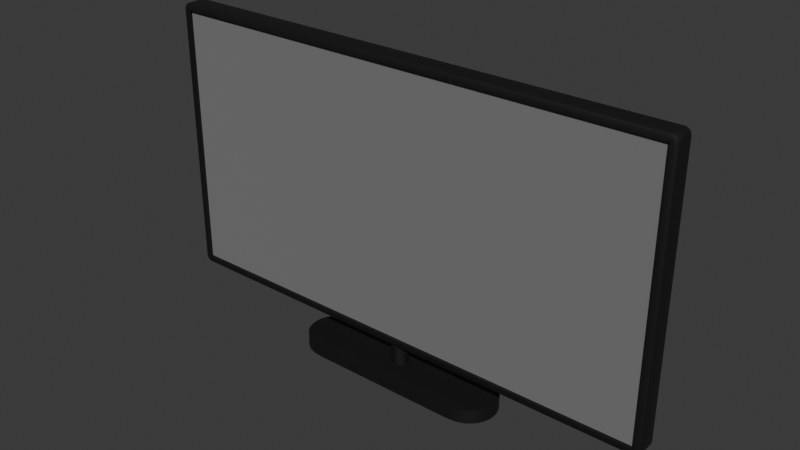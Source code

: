 # Source: TV_2.blend  (saved by Blender 4.3.34; exported with 4.5.12 LTS)
import bpy
from mathutils import Matrix  # noqa: F401  (used for matrix-valued properties, if any)

bpy.ops.wm.read_factory_settings(use_empty=True)
scene = bpy.context.scene
scene.name = 'Scene'

# ---- collections
col_collection = bpy.data.collections.new('Collection'); scene.collection.children.link(col_collection)

# ---- materials (node trees are filled in below, after node groups)
mat_plastic = bpy.data.materials.new('Plastic')
mat_tvscreen = bpy.data.materials.new('TVScreen')

# ---- node groups
ng_smooth_by_angle = bpy.data.node_groups.new('Smooth by Angle', 'GeometryNodeTree')
_s = ng_smooth_by_angle.interface.new_socket(name='Mesh', in_out='OUTPUT', socket_type='NodeSocketGeometry')
_s = ng_smooth_by_angle.interface.new_socket(name='Mesh', in_out='INPUT', socket_type='NodeSocketGeometry')
_s = ng_smooth_by_angle.interface.new_socket(name='Angle', in_out='INPUT', socket_type='NodeSocketFloat')
_s.subtype = 'ANGLE'
_s.default_value = 0.5236
_s.min_value = 0.0
_s.max_value = 3.142
_s.description = 'Maximum face angle for smooth edges'
_s = ng_smooth_by_angle.interface.new_socket(name='Ignore Sharpness', in_out='INPUT', socket_type='NodeSocketBool')
_s.force_non_field = True
ng_smooth_by_angle.description = 'Set the sharpness of mesh edges based on the angle between the neighboring faces'
ng_smooth_by_angle.is_modifier = True
_N = ng_smooth_by_angle.nodes; _L = ng_smooth_by_angle.links
n0 = _N.new('GeometryNodeSetShadeSmooth'); n0.name = 'Set Shade Smooth'; n0.location = (120, -80)
n0.domain = 'EDGE'
n1 = _N.new('GeometryNodeSetShadeSmooth'); n1.name = 'Set Shade Smooth.001'; n1.location = (300, -80)
n2 = _N.new('NodeGroupOutput'); n2.name = 'Group Output'; n2.location = (480, -80)
n3 = _N.new('GeometryNodeInputMeshEdgeAngle'); n3.name = 'Edge Angle'; n3.location = (-440, -240)
n4 = _N.new('NodeGroupInput'); n4.name = 'Group Input'; n4.location = (-80, -80)
n5 = _N.new('GeometryNodeInputEdgeSmooth'); n5.name = 'Is Edge Smooth'; n5.location = (-260, -120)
n6 = _N.new('GeometryNodeInputShadeSmooth'); n6.name = 'Is Shade Smooth'; n6.location = (-440, -397)
n7 = _N.new('FunctionNodeCompare'); n7.name = 'Compare'; n7.location = (-260, -260)
n7.operation = 'LESS_EQUAL'
n7.inputs[6].default_value = (0.0, 0.0, 0.0, 0.0)
n7.inputs[7].default_value = (0.0, 0.0, 0.0, 0.0)
n8 = _N.new('FunctionNodeBooleanMath'); n8.name = 'Boolean Math.001'; n8.location = (-80, -260)
n9 = _N.new('NodeGroupInput'); n9.name = 'Group Input.001'; n9.location = (-440, -329)
n10 = _N.new('NodeGroupInput'); n10.name = 'Group Input.002'; n10.location = (-259, -189)
n11 = _N.new('FunctionNodeBooleanMath'); n11.name = 'Boolean Math'; n11.location = (-80, -149)
n11.operation = 'OR'
n12 = _N.new('FunctionNodeBooleanMath'); n12.name = 'Boolean Math.002'; n12.location = (-260, -380)
n12.operation = 'OR'
n13 = _N.new('NodeGroupInput'); n13.name = 'Group Input.003'; n13.location = (-440, -460)
_L.new(n3.outputs[0], n7.inputs[0])
_L.new(n1.outputs[0], n2.inputs[0])
_L.new(n9.outputs[1], n7.inputs[1])
_L.new(n7.outputs[0], n8.inputs[0])
_L.new(n4.outputs[0], n0.inputs[0])
_L.new(n0.outputs[0], n1.inputs[0])
_L.new(n8.outputs[0], n0.inputs[2])
_L.new(n10.outputs[2], n11.inputs[1])
_L.new(n5.outputs[0], n11.inputs[0])
_L.new(n11.outputs[0], n0.inputs[1])
_L.new(n13.outputs[2], n12.inputs[1])
_L.new(n6.outputs[0], n12.inputs[0])
_L.new(n12.outputs[0], n8.inputs[1])
n2.is_active_output = True

# ---- material node trees
mat_plastic.use_nodes = True; mat_plastic.node_tree.nodes.clear()
_N = mat_plastic.node_tree.nodes; _L = mat_plastic.node_tree.links
n0 = _N.new('ShaderNodeBsdfPrincipled'); n0.name = 'Principled BSDF'; n0.location = (10, 300)
n0.inputs[0].default_value = (0.003035, 0.003035, 0.003035, 1.0)
n0.inputs[2].default_value = 0.6227
n0.inputs[19].default_value = 0.1
n0.inputs[20].default_value = 0.6664
n1 = _N.new('ShaderNodeOutputMaterial'); n1.name = 'Material Output'; n1.location = (300, 300)
_L.new(n0.outputs[0], n1.inputs[0])
n1.is_active_output = True
mat_tvscreen.use_nodes = True; mat_tvscreen.node_tree.nodes.clear()
_N = mat_tvscreen.node_tree.nodes; _L = mat_tvscreen.node_tree.links
n0 = _N.new('ShaderNodeBsdfPrincipled'); n0.name = 'Principled BSDF'; n0.location = (10, 300)
n0.inputs[0].default_value = (0.1894, 0.1894, 0.1894, 1.0)
n0.inputs[2].default_value = 1.0
n1 = _N.new('ShaderNodeOutputMaterial'); n1.name = 'Material Output'; n1.location = (300, 300)
_L.new(n0.outputs[0], n1.inputs[0])
n1.is_active_output = True

# ---- world
world_world = bpy.data.worlds.new('World'); scene.world = world_world
world_world.use_nodes = True; world_world.node_tree.nodes.clear()
_N = world_world.node_tree.nodes; _L = world_world.node_tree.links
n0 = _N.new('ShaderNodeOutputWorld'); n0.name = 'World Output'; n0.location = (300, 300)
n1 = _N.new('ShaderNodeBackground'); n1.name = 'Background'; n1.location = (10, 300)
n1.inputs[0].default_value = (0.05088, 0.05088, 0.05088, 1.0)
_L.new(n1.outputs[0], n0.inputs[0])
n0.is_active_output = True
world_world.color = (0.05088, 0.05088, 0.05088)
world_world.use_sun_shadow = False
world_world.sun_shadow_jitter_overblur = 0.0

# ---- meshes
me_cylinder = bpy.data.meshes.new('Cylinder')
me_cylinder.from_pydata([(0.0, 0.01962, -0.02547), (0.0, 0.01962, 0.02969), (0.003827, 0.01924, -0.02547), (0.003827, 0.01924, 0.02969), (0.007508, 0.01813, -0.02547), (0.007508, 0.01813, 0.02969), (0.0109, 0.01631, -0.02547), (0.0109, 0.01631, 0.02969), (0.01387, 0.01387, -0.02547), (0.01387, 0.01387, 0.02969), (0.01631, 0.0109, -0.02547), (0.01631, 0.0109, 0.02969), (0.01813, 0.007508, -0.02547), (0.01813, 0.007508, 0.02969), (0.01924, 0.003827, -0.02547), (0.01924, 0.003827, 0.02969), (0.01962, 0.0, -0.02547), (0.01962, 0.0, 0.02969), (0.01924, -0.003827, -0.02547), (0.01924, -0.003827, 0.02969), (0.01813, -0.007508, -0.02547), (0.01813, -0.007508, 0.02969), (0.01631, -0.0109, -0.02547), (0.01631, -0.0109, 0.02969), (0.01387, -0.01387, -0.02547), (0.01387, -0.01387, 0.02969), (0.0109, -0.01631, -0.02547), (0.0109, -0.01631, 0.02969), (0.007508, -0.01813, -0.02547), (0.007508, -0.01813, 0.02969), (0.003827, -0.01924, -0.02547), (0.003827, -0.01924, 0.02969), (0.0, -0.01962, -0.02547), (0.0, -0.01962, 0.02969), (-0.003827, -0.01924, -0.02547), (-0.003827, -0.01924, 0.02969), (-0.007508, -0.01813, -0.02547), (-0.007508, -0.01813, 0.02969), (-0.0109, -0.01631, -0.02547), (-0.0109, -0.01631, 0.02969), (-0.01387, -0.01387, -0.02547), (-0.01387, -0.01387, 0.02969), (-0.01631, -0.0109, -0.02547), (-0.01631, -0.0109, 0.02969), (-0.01813, -0.007508, -0.02547), (-0.01813, -0.007508, 0.02969), (-0.01924, -0.003827, -0.02547), (-0.01924, -0.003827, 0.02969), (-0.01962, 0.0, -0.02547), (-0.01962, 0.0, 0.02969), (-0.01924, 0.003827, -0.02547), (-0.01924, 0.003827, 0.02969), (-0.01813, 0.007508, -0.02547), (-0.01813, 0.007508, 0.02969), (-0.01631, 0.0109, -0.02547), (-0.01631, 0.0109, 0.02969), (-0.01387, 0.01387, -0.02547), (-0.01387, 0.01387, 0.02969), (-0.0109, 0.01631, -0.02547), (-0.0109, 0.01631, 0.02969), (-0.007508, 0.01813, -0.02547), (-0.007508, 0.01813, 0.02969), (-0.003827, 0.01924, -0.02547), (-0.003827, 0.01924, 0.02969), (-0.5837, -0.025, 0.0423), (-0.5824, -0.025, 0.04109), (-0.5833, -0.025, 0.0409), (-0.5838, -0.025, 0.04146), (-0.5824, -0.025, 0.6584), (-0.5837, -0.025, 0.6572), (-0.5838, -0.025, 0.658), (-0.5833, -0.025, 0.6586), (0.5824, -0.025, 0.04109), (0.5837, -0.025, 0.0423), (0.5838, -0.025, 0.04146), (0.5833, -0.025, 0.0409), (0.5837, -0.025, 0.6572), (0.5824, -0.025, 0.6584), (0.5833, -0.025, 0.6586), (0.5838, -0.025, 0.658), (-0.5824, -0.0176, 0.04109), (-0.5838, -0.0176, 0.04146), (-0.5833, -0.0176, 0.0409), (-0.5837, -0.0176, 0.0423), (-0.5838, -0.0176, 0.658), (-0.5824, -0.0176, 0.6584), (-0.5833, -0.0176, 0.6586), (-0.5837, -0.0176, 0.6572), (0.5838, -0.0176, 0.04146), (0.5824, -0.0176, 0.04109), (0.5833, -0.0176, 0.0409), (0.5837, -0.0176, 0.0423), (0.5824, -0.0176, 0.6584), (0.5838, -0.0176, 0.658), (0.5833, -0.0176, 0.6586), (0.5837, -0.0176, 0.6572), (-0.5838, 0.025, 0.0305), (-0.5846, 0.01924, 0.02474), (-0.5844, 0.02331, 0.02642), (-0.5942, 0.025, 0.04091), (-0.6, 0.01924, 0.04015), (-0.5983, 0.02331, 0.04037), (-0.5893, 0.025, 0.03197), (-0.5923, 0.01924, 0.0268), (-0.5914, 0.02331, 0.02831), (-0.5928, 0.025, 0.03542), (-0.5979, 0.01924, 0.03244), (-0.5964, 0.02331, 0.03332), (-0.5942, 0.025, 0.6586), (-0.6, 0.01924, 0.6593), (-0.5983, 0.02331, 0.6591), (-0.5838, 0.025, 0.669), (-0.5846, 0.01924, 0.6747), (-0.5844, 0.02331, 0.6731), (-0.5928, 0.025, 0.6641), (-0.5979, 0.01924, 0.667), (-0.5964, 0.02331, 0.6662), (-0.5893, 0.025, 0.6675), (-0.5923, 0.01924, 0.6727), (-0.5914, 0.02331, 0.6712), (0.5942, 0.025, 0.04091), (0.6, 0.01924, 0.04015), (0.5983, 0.02331, 0.04037), (0.5838, 0.025, 0.0305), (0.5846, 0.01924, 0.02474), (0.5844, 0.02331, 0.02642), (0.5928, 0.025, 0.03542), (0.5979, 0.01924, 0.03244), (0.5964, 0.02331, 0.03332), (0.5893, 0.025, 0.03197), (0.5923, 0.01924, 0.0268), (0.5914, 0.02331, 0.02831), (0.5838, 0.025, 0.669), (0.5846, 0.01924, 0.6747), (0.5844, 0.02331, 0.6731), (0.5942, 0.025, 0.6586), (0.6, 0.01924, 0.6593), (0.5983, 0.02331, 0.6591), (0.5893, 0.025, 0.6675), (0.5923, 0.01924, 0.6727), (0.5914, 0.02331, 0.6712), (0.5928, 0.025, 0.6641), (0.5979, 0.01924, 0.667), (0.5964, 0.02331, 0.6662), (-0.5846, -0.01924, 0.02474), (-0.5838, -0.025, 0.0305), (-0.5844, -0.02331, 0.02642), (-0.5893, -0.025, 0.03197), (-0.5923, -0.01924, 0.0268), (-0.5914, -0.02331, 0.02831), (-0.5928, -0.025, 0.03542), (-0.5979, -0.01924, 0.03244), (-0.5964, -0.02331, 0.03332), (-0.5942, -0.025, 0.04091), (-0.6, -0.01924, 0.04015), (-0.5983, -0.02331, 0.04037), (-0.5923, -0.01924, 0.6727), (-0.5893, -0.025, 0.6675), (-0.5914, -0.02331, 0.6712), (-0.5838, -0.025, 0.669), (-0.5846, -0.01924, 0.6747), (-0.5844, -0.02331, 0.6731), (-0.5979, -0.01924, 0.667), (-0.5928, -0.025, 0.6641), (-0.5964, -0.02331, 0.6662), (-0.6, -0.01924, 0.6593), (-0.5942, -0.025, 0.6586), (-0.5983, -0.02331, 0.6591), (0.5923, -0.01924, 0.0268), (0.5893, -0.025, 0.03197), (0.5914, -0.02331, 0.02831), (0.5838, -0.025, 0.0305), (0.5846, -0.01924, 0.02474), (0.5844, -0.02331, 0.02642), (0.5979, -0.01924, 0.03244), (0.5928, -0.025, 0.03542), (0.5964, -0.02331, 0.03332), (0.6, -0.01924, 0.04015), (0.5942, -0.025, 0.04091), (0.5983, -0.02331, 0.04037), (0.5846, -0.01924, 0.6747), (0.5838, -0.025, 0.669), (0.5844, -0.02331, 0.6731), (0.5893, -0.025, 0.6675), (0.5923, -0.01924, 0.6727), (0.5914, -0.02331, 0.6712), (0.5928, -0.025, 0.6641), (0.5979, -0.01924, 0.667), (0.5964, -0.02331, 0.6662), (0.5942, -0.025, 0.6586), (0.6, -0.01924, 0.6593), (0.5983, -0.02331, 0.6591), (-0.201, -0.06361, -0.02547), (-0.1755, -0.06613, -0.02547), (-0.1883, -0.06539, -0.02547), (-0.252, 0.01265, -0.02547), (-0.253, 0.0, -0.02547), (-0.2131, -0.05973, -0.02547), (-0.2244, -0.05393, -0.02547), (-0.2341, -0.04572, -0.02547), (-0.252, -0.01265, -0.02547), (-0.2423, -0.03603, -0.02547), (-0.2481, -0.02474, -0.02547), (0.253, 0.0, -0.02547), (0.1755, -0.06613, -0.02547), (0.201, -0.06361, -0.02547), (0.1883, -0.06539, -0.02547), (0.252, -0.01265, -0.02547), (0.2481, -0.02474, -0.02547), (0.2423, -0.03603, -0.02547), (0.2341, -0.04572, -0.02547), (0.2244, -0.05393, -0.02547), (0.2131, -0.05973, -0.02547), (-0.1755, 0.06613, -0.02547), (-0.1883, 0.06539, -0.02547), (-0.2481, 0.02474, -0.02547), (-0.2244, 0.05393, -0.02547), (-0.2423, 0.03603, -0.02547), (-0.2341, 0.04572, -0.02547), (-0.201, 0.06361, -0.02547), (-0.2131, 0.05973, -0.02547), (0.201, 0.06361, -0.02547), (0.1755, 0.06613, -0.02547), (0.1883, 0.06539, -0.02547), (0.2131, 0.05973, -0.02547), (0.2423, 0.03603, -0.02547), (0.2244, 0.05393, -0.02547), (0.2341, 0.04572, -0.02547), (0.252, 0.01265, -0.02547), (0.2481, 0.02474, -0.02547), (-0.252, -0.01265, -0.05776), (-0.252, 0.01265, -0.05776), (-0.253, 0.0, -0.05776), (-0.1755, -0.06613, -0.05776), (-0.1883, -0.06539, -0.05776), (-0.2423, -0.03603, -0.05776), (-0.2481, -0.02474, -0.05776), (-0.2341, -0.04572, -0.05776), (-0.201, -0.06361, -0.05776), (-0.2244, -0.05393, -0.05776), (-0.2131, -0.05973, -0.05776), (0.201, -0.06361, -0.05776), (0.1755, -0.06613, -0.05776), (0.1883, -0.06539, -0.05776), (0.252, -0.01265, -0.05776), (0.253, 0.0, -0.05776), (0.2244, -0.05393, -0.05776), (0.2131, -0.05973, -0.05776), (0.2341, -0.04572, -0.05776), (0.2423, -0.03603, -0.05776), (0.2481, -0.02474, -0.05776), (-0.201, 0.06361, -0.05776), (-0.1755, 0.06613, -0.05776), (-0.1883, 0.06539, -0.05776), (-0.2244, 0.05393, -0.05776), (-0.2131, 0.05973, -0.05776), (-0.2423, 0.03603, -0.05776), (-0.2341, 0.04572, -0.05776), (-0.2481, 0.02474, -0.05776), (0.1755, 0.06613, -0.05776), (0.201, 0.06361, -0.05776), (0.1883, 0.06539, -0.05776), (0.2423, 0.03603, -0.05776), (0.252, 0.01265, -0.05776), (0.2481, 0.02474, -0.05776), (0.2341, 0.04572, -0.05776), (0.2244, 0.05393, -0.05776), (0.2131, 0.05973, -0.05776), (-0.5824, -0.0176, 0.04109), (-0.5838, -0.0176, 0.04146), (-0.5833, -0.0176, 0.0409), (-0.5837, -0.0176, 0.0423), (-0.5838, -0.0176, 0.658), (-0.5824, -0.0176, 0.6584), (-0.5833, -0.0176, 0.6586), (-0.5837, -0.0176, 0.6572), (0.5838, -0.0176, 0.04146), (0.5824, -0.0176, 0.04109), (0.5833, -0.0176, 0.0409), (0.5837, -0.0176, 0.0423), (0.5824, -0.0176, 0.6584), (0.5838, -0.0176, 0.658), (0.5833, -0.0176, 0.6586), (0.5837, -0.0176, 0.6572)], [], [(0, 1, 3, 2), (2, 3, 5, 4), (4, 5, 7, 6), (6, 7, 9, 8), (8, 9, 11, 10), (10, 11, 13, 12), (12, 13, 15, 14), (14, 15, 17, 16), (16, 17, 19, 18), (18, 19, 21, 20), (20, 21, 23, 22), (22, 23, 25, 24), (24, 25, 27, 26), (26, 27, 29, 28), (28, 29, 31, 30), (30, 31, 33, 32), (32, 33, 35, 34), (34, 35, 37, 36), (36, 37, 39, 38), (38, 39, 41, 40), (40, 41, 43, 42), (42, 43, 45, 44), (44, 45, 47, 46), (46, 47, 49, 48), (48, 49, 51, 50), (50, 51, 53, 52), (52, 53, 55, 54), (54, 55, 57, 56), (56, 57, 59, 58), (58, 59, 61, 60), (3, 1, 63, 61, 59, 57, 55, 53, 51, 49, 47, 45, 43, 41, 39, 37, 35, 33, 31, 29, 27, 25, 23, 21, 19, 17, 15, 13, 11, 9, 7, 5), (60, 61, 63, 62), (62, 63, 1, 0), (192, 194, 193, 204, 206, 205, 212, 211, 210, 209, 208, 207, 203, 228, 229, 225, 227, 226, 224, 221, 223, 222, 213, 214, 219, 220, 216, 218, 217, 215, 195, 196, 200, 202, 201, 199, 198, 197), (230, 232, 231, 258, 256, 257, 254, 255, 251, 253, 252, 259, 261, 260, 267, 266, 265, 262, 264, 263, 245, 244, 250, 249, 248, 246, 247, 241, 243, 242, 233, 234, 238, 240, 239, 237, 235, 236), (193, 233, 242, 204), (222, 259, 252, 213), (69, 64, 83, 87), (172, 124, 130, 168), (156, 118, 115, 162), (103, 148, 151, 106), (106, 151, 154, 100), (97, 124, 172, 144), (162, 115, 109, 165), (154, 165, 109, 100), (133, 112, 160, 180), (174, 127, 121, 177), (160, 112, 118, 156), (168, 130, 127, 174), (133, 180, 184, 139), (121, 136, 190, 177), (142, 187, 190, 136), (65, 67, 147, 145), (139, 184, 187, 142), (96, 102, 105, 99, 108, 114, 117, 111, 132, 138, 141, 135, 120, 126, 129, 123), (72, 65, 145, 171), (66, 64, 153, 150), (64, 69, 166, 153), (71, 70, 157, 163), (68, 77, 181, 159), (74, 72, 171, 169), (75, 74, 169, 175), (73, 75, 175, 178), (76, 73, 178, 189), (79, 78, 186, 183), (78, 76, 189, 186), (67, 66, 150, 147), (70, 68, 159, 157), (77, 79, 183, 181), (69, 71, 163, 166), (72, 74, 88, 89), (73, 76, 95, 91), (74, 75, 90, 88), (67, 65, 80, 81), (77, 68, 85, 92), (75, 73, 91, 90), (66, 67, 81, 82), (79, 77, 92, 93), (64, 66, 82, 83), (78, 79, 93, 94), (68, 70, 84, 85), (76, 78, 94, 95), (70, 71, 86, 84), (65, 72, 89, 80), (71, 69, 87, 86), (102, 96, 98, 104), (104, 98, 97, 103), (145, 147, 149, 146), (146, 149, 148, 144), (105, 102, 104, 107), (107, 104, 103, 106), (147, 150, 152, 149), (149, 152, 151, 148), (99, 105, 107, 101), (101, 107, 106, 100), (150, 153, 155, 152), (152, 155, 154, 151), (157, 159, 161, 158), (158, 161, 160, 156), (111, 117, 119, 113), (113, 119, 118, 112), (163, 157, 158, 164), (164, 158, 156, 162), (117, 114, 116, 119), (119, 116, 115, 118), (166, 163, 164, 167), (167, 164, 162, 165), (114, 108, 110, 116), (116, 110, 109, 115), (169, 171, 173, 170), (170, 173, 172, 168), (123, 129, 131, 125), (125, 131, 130, 124), (175, 169, 170, 176), (176, 170, 168, 174), (129, 126, 128, 131), (131, 128, 127, 130), (178, 175, 176, 179), (179, 176, 174, 177), (126, 120, 122, 128), (128, 122, 121, 127), (138, 132, 134, 140), (140, 134, 133, 139), (181, 183, 185, 182), (182, 185, 184, 180), (141, 138, 140, 143), (143, 140, 139, 142), (183, 186, 188, 185), (185, 188, 187, 184), (135, 141, 143, 137), (137, 143, 142, 136), (186, 189, 191, 188), (188, 191, 190, 187), (96, 123, 125, 98), (98, 125, 124, 97), (171, 145, 146, 173), (173, 146, 144, 172), (153, 166, 167, 155), (155, 167, 165, 154), (108, 99, 101, 110), (110, 101, 100, 109), (177, 190, 191, 179), (179, 191, 189, 178), (180, 160, 161, 182), (182, 161, 159, 181), (132, 111, 113, 134), (134, 113, 112, 133), (136, 121, 122, 137), (137, 122, 120, 135), (97, 144, 148, 103), (221, 260, 261, 223), (223, 261, 259, 222), (260, 221, 224, 267), (267, 224, 226, 266), (266, 226, 227, 265), (265, 227, 225, 262), (262, 225, 229, 264), (264, 229, 228, 263), (241, 205, 206, 243), (243, 206, 204, 242), (205, 241, 247, 212), (212, 247, 246, 211), (211, 246, 248, 210), (210, 248, 249, 209), (209, 249, 250, 208), (208, 250, 244, 207), (207, 244, 245, 203), (203, 245, 263, 228), (192, 238, 234, 194), (194, 234, 233, 193), (238, 192, 197, 240), (240, 197, 198, 239), (239, 198, 199, 237), (237, 199, 201, 235), (235, 201, 202, 236), (236, 202, 200, 230), (230, 200, 196, 232), (232, 196, 195, 231), (251, 219, 214, 253), (253, 214, 213, 252), (219, 251, 255, 220), (220, 255, 254, 216), (216, 254, 257, 218), (218, 257, 256, 217), (217, 256, 258, 215), (215, 258, 231, 195), (94, 93, 281, 282), (85, 84, 272, 273), (95, 94, 282, 283), (84, 86, 274, 272), (80, 89, 277, 268), (86, 87, 275, 274), (87, 83, 271, 275), (89, 88, 276, 277), (91, 95, 283, 279), (88, 90, 278, 276), (81, 80, 268, 269), (92, 85, 273, 280), (90, 91, 279, 278), (82, 81, 269, 270), (93, 92, 280, 281), (83, 82, 270, 271)])
me_cylinder.polygons.foreach_set('use_smooth', [True] * 202)
_uv = me_cylinder.uv_layers.new(name='UVMap')
_uv.uv.foreach_set('vector', [1.0, 0.5, 1.0, 1.0, 0.9688, 1.0, 0.9688, 0.5, 0.9688, 0.5, 0.9688, 1.0, 0.9375, 1.0, 0.9375, 0.5, 0.9375, 0.5, 0.9375, 1.0, 0.9062, 1.0, 0.9062, 0.5, 0.9062, 0.5, 0.9062, 1.0, 0.875, 1.0, 0.875, 0.5, 0.875, 0.5, 0.875, 1.0, 0.8438, 1.0, 0.8438, 0.5, 0.8438, 0.5, 0.8438, 1.0, 0.8125, 1.0, 0.8125, 0.5, 0.8125, 0.5, 0.8125, 1.0, 0.7812, 1.0, 0.7812, 0.5, 0.7812, 0.5, 0.7812, 1.0, 0.75, 1.0, 0.75, 0.5, 0.75, 0.5, 0.75, 1.0, 0.7188, 1.0, 0.7188, 0.5, 0.7188, 0.5, 0.7188, 1.0, 0.6875, 1.0, 0.6875, 0.5, 0.6875, 0.5, 0.6875, 1.0, 0.6562, 1.0, 0.6562, 0.5, 0.6562, 0.5, 0.6562, 1.0, 0.625, 1.0, 0.625, 0.5, 0.625, 0.5, 0.625, 1.0, 0.5938, 1.0, 0.5938, 0.5, 0.5938, 0.5, 0.5938, 1.0, 0.5625, 1.0, 0.5625, 0.5, 0.5625, 0.5, 0.5625, 1.0, 0.5312, 1.0, 0.5312, 0.5, 0.5312, 0.5, 0.5312, 1.0, 0.5, 1.0, 0.5, 0.5, 0.5, 0.5, 0.5, 1.0, 0.4688, 1.0, 0.4688, 0.5, 0.4688, 0.5, 0.4688, 1.0, 0.4375, 1.0, 0.4375, 0.5, 0.4375, 0.5, 0.4375, 1.0, 0.4062, 1.0, 0.4062, 0.5, 0.4062, 0.5, 0.4062, 1.0, 0.375, 1.0, 0.375, 0.5, 0.375, 0.5, 0.375, 1.0, 0.3438, 1.0, 0.3438, 0.5, 0.3438, 0.5, 0.3438, 1.0, 0.3125, 1.0, 0.3125, 0.5, 0.3125, 0.5, 0.3125, 1.0, 0.2812, 1.0, 0.2812, 0.5, 0.2812, 0.5, 0.2812, 1.0, 0.25, 1.0, 0.25, 0.5, 0.25, 0.5, 0.25, 1.0, 0.2188, 1.0, 0.2188, 0.5, 0.2188, 0.5, 0.2188, 1.0, 0.1875, 1.0, 0.1875, 0.5, 0.1875, 0.5, 0.1875, 1.0, 0.1562, 1.0, 0.1562, 0.5, 0.1562, 0.5, 0.1562, 1.0, 0.125, 1.0, 0.125, 0.5, 0.125, 0.5, 0.125, 1.0, 0.09375, 1.0, 0.09375, 0.5, 0.09375, 0.5, 0.09375, 1.0, 0.0625, 1.0, 0.0625, 0.5, 0.2968, 0.4854, 0.25, 0.49, 0.2032, 0.4854, 0.1582, 0.4717, 0.1167, 0.4496, 0.08029, 0.4197, 0.05045, 0.3833, 0.02827, 0.3418, 0.01461, 0.2968, 0.01, 0.25, 0.01461, 0.2032, 0.02827, 0.1582, 0.05045, 0.1167, 0.08029, 0.08029, 0.1167, 0.05045, 0.1582, 0.02827, 0.2032, 0.01461, 0.25, 0.01, 0.2968, 0.01461, 0.3418, 0.02827, 0.3833, 0.05045, 0.4197, 0.08029, 0.4496, 0.1167, 0.4717, 0.1582, 0.4854, 0.2032, 0.49, 0.25, 0.4854, 0.2968, 0.4717, 0.3418, 0.4496, 0.3833, 0.4197, 0.4197, 0.3833, 0.4496, 0.3418, 0.4717, 0.0625, 0.5, 0.0625, 1.0, 0.03125, 1.0, 0.03125, 0.5, 0.03125, 0.5, 0.03125, 1.0, 0.0, 1.0, 0.0, 0.5, 0.1051, 0.006343, 0.1299, 0.001707, 0.1553, 0.0, 0.8447, 0.0, 0.8701, 0.001707, 0.8949, 0.006343, 0.9197, 0.01581, 0.9536, 0.03075, 0.9861, 0.05363, 0.992, 0.1787, 0.9959, 0.3092, 0.9984, 0.4043, 0.9992, 0.5, 0.9984, 0.5957, 0.9959, 0.6908, 0.992, 0.8213, 0.9861, 0.9464, 0.9536, 0.9692, 0.9197, 0.9842, 0.8949, 0.9937, 0.8701, 0.9983, 0.8447, 1.0, 0.1553, 1.0, 0.1299, 0.9983, 0.1051, 0.9937, 0.0803, 0.9842, 0.04644, 0.9692, 0.01391, 0.9464, 0.00799, 0.8213, 0.004084, 0.6908, 0.001648, 0.5957, 0.000794, 0.5, 0.001648, 0.4043, 0.004084, 0.3092, 0.00799, 0.1787, 0.01391, 0.05363, 0.04644, 0.03075, 0.0803, 0.01581, 0.001648, 0.4043, 0.000794, 0.5, 0.001648, 0.5957, 0.004084, 0.6908, 0.00799, 0.8213, 0.01391, 0.9464, 0.04644, 0.9692, 0.0803, 0.9842, 0.1051, 0.9937, 0.1299, 0.9983, 0.1553, 1.0, 0.8447, 1.0, 0.8701, 0.9983, 0.8949, 0.9937, 0.9197, 0.9842, 0.9536, 0.9692, 0.9861, 0.9464, 0.992, 0.8213, 0.9959, 0.6908, 0.9984, 0.5957, 0.9992, 0.5, 0.9984, 0.4043, 0.9959, 0.3092, 0.992, 0.1787, 0.9861, 0.05363, 0.9536, 0.03075, 0.9197, 0.01581, 0.8949, 0.006343, 0.8701, 0.001707, 0.8447, 0.0, 0.1553, 0.0, 0.1299, 0.001707, 0.1051, 0.006343, 0.0803, 0.01581, 0.04644, 0.03075, 0.01391, 0.05363, 0.00799, 0.1787, 0.004084, 0.3092, 0.1553, 0.0, 0.1553, 0.0, 0.8447, 0.0, 0.8447, 0.0, 0.8447, 1.0, 0.8447, 1.0, 0.1553, 1.0, 0.1553, 1.0, 0.6182, 0.9966, 0.3818, 0.9966, 0.3818, 0.9966, 0.6182, 0.9966, 0.3718, 0.7212, 0.3718, 0.5288, 0.3734, 0.5288, 0.3734, 0.7212, 0.625, 0.02879, 0.625, 0.2212, 0.622, 0.2212, 0.622, 0.02879, 0.1266, 0.5288, 0.1266, 0.7212, 0.125, 0.7212, 0.125, 0.5288, 0.375, 0.2212, 0.375, 0.02879, 0.3809, 0.02879, 0.3809, 0.2212, 0.1282, 0.5288, 0.3718, 0.5288, 0.3718, 0.7212, 0.1282, 0.7212, 0.622, 0.02879, 0.622, 0.2212, 0.6191, 0.2212, 0.6191, 0.02879, 0.3809, 0.02879, 0.6191, 0.02879, 0.6191, 0.2212, 0.3809, 0.2212, 0.6282, 0.5288, 0.8718, 0.5288, 0.8718, 0.7212, 0.6282, 0.7212, 0.378, 0.7212, 0.378, 0.5288, 0.3809, 0.5288, 0.3809, 0.7212, 0.8718, 0.7212, 0.8718, 0.5288, 0.875, 0.5288, 0.875, 0.7212, 0.3734, 0.7212, 0.3734, 0.5288, 0.378, 0.5288, 0.378, 0.7212, 0.6282, 0.5288, 0.6282, 0.7212, 0.6266, 0.7212, 0.6266, 0.5288, 0.3809, 0.5288, 0.6191, 0.5288, 0.6191, 0.7212, 0.3809, 0.7212, 0.622, 0.5288, 0.622, 0.7212, 0.6191, 0.7212, 0.6191, 0.5288, 0.3813, 0.9963, 0.3814, 0.9966, 0.3778, 0.9978, 0.3772, 0.9966, 0.6266, 0.5288, 0.6266, 0.7212, 0.622, 0.7212, 0.622, 0.5288, 0.3772, 0.2534, 0.3778, 0.2522, 0.3791, 0.2515, 0.3812, 0.2512, 0.6188, 0.2512, 0.6209, 0.2515, 0.6222, 0.2522, 0.6228, 0.2534, 0.6228, 0.4966, 0.6222, 0.4978, 0.6209, 0.4985, 0.6188, 0.4988, 0.3812, 0.4988, 0.3791, 0.4985, 0.3778, 0.4978, 0.3772, 0.4966, 0.3813, 0.7537, 0.3813, 0.9963, 0.3772, 0.9966, 0.3772, 0.7534, 0.3812, 0.9965, 0.3818, 0.9966, 0.3812, 0.9988, 0.3791, 0.9985, 0.3818, 0.9966, 0.6182, 0.9966, 0.6188, 0.9988, 0.3812, 0.9988, 0.6188, 0.9965, 0.6186, 0.9966, 0.6222, 0.9978, 0.6209, 0.9985, 0.6187, 0.9963, 0.6187, 0.7537, 0.6228, 0.7534, 0.6228, 0.9966, 0.3814, 0.7534, 0.3813, 0.7537, 0.3772, 0.7534, 0.3778, 0.7522, 0.3812, 0.7535, 0.3814, 0.7534, 0.3778, 0.7522, 0.3791, 0.7515, 0.3818, 0.7534, 0.3812, 0.7535, 0.3791, 0.7515, 0.3812, 0.7512, 0.6182, 0.7534, 0.3818, 0.7534, 0.3812, 0.7512, 0.6188, 0.7512, 0.6186, 0.7534, 0.6188, 0.7535, 0.6209, 0.7515, 0.6222, 0.7522, 0.6188, 0.7535, 0.6182, 0.7534, 0.6188, 0.7512, 0.6209, 0.7515, 0.3814, 0.9966, 0.3812, 0.9965, 0.3791, 0.9985, 0.3778, 0.9978, 0.6186, 0.9966, 0.6187, 0.9963, 0.6228, 0.9966, 0.6222, 0.9978, 0.6187, 0.7537, 0.6186, 0.7534, 0.6222, 0.7522, 0.6228, 0.7534, 0.6182, 0.9966, 0.6188, 0.9965, 0.6209, 0.9985, 0.6188, 0.9988, 0.3813, 0.7537, 0.3814, 0.7534, 0.3814, 0.7534, 0.3813, 0.7537, 0.3818, 0.7534, 0.6182, 0.7534, 0.6182, 0.7534, 0.3818, 0.7534, 0.3814, 0.7534, 0.3812, 0.7535, 0.3812, 0.7535, 0.3814, 0.7534, 0.3814, 0.9966, 0.3813, 0.9963, 0.3813, 0.9963, 0.3814, 0.9966, 0.6187, 0.7537, 0.6187, 0.9963, 0.6187, 0.9963, 0.6187, 0.7537, 0.3812, 0.7535, 0.3818, 0.7534, 0.3818, 0.7534, 0.3812, 0.7535, 0.3812, 0.9965, 0.3814, 0.9966, 0.3814, 0.9966, 0.3812, 0.9965, 0.6186, 0.7534, 0.6187, 0.7537, 0.6187, 0.7537, 0.6186, 0.7534, 0.3818, 0.9966, 0.3812, 0.9965, 0.3812, 0.9965, 0.3818, 0.9966, 0.6188, 0.7535, 0.6186, 0.7534, 0.6186, 0.7534, 0.6188, 0.7535, 0.6187, 0.9963, 0.6186, 0.9966, 0.6186, 0.9966, 0.6187, 0.9963, 0.6182, 0.7534, 0.6188, 0.7535, 0.6188, 0.7535, 0.6182, 0.7534, 0.6186, 0.9966, 0.6188, 0.9965, 0.6188, 0.9965, 0.6186, 0.9966, 0.3813, 0.9963, 0.3813, 0.7537, 0.3813, 0.7537, 0.3813, 0.9963, 0.6188, 0.9965, 0.6182, 0.9966, 0.6182, 0.9966, 0.6188, 0.9965, 0.3778, 0.2522, 0.3772, 0.2534, 0.375, 0.2532, 0.3757, 0.2517, 0.1267, 0.5, 0.1282, 0.5, 0.1282, 0.5288, 0.1266, 0.5288, 0.3772, 0.9966, 0.3778, 0.9978, 0.3757, 0.9983, 0.375, 0.9968, 0.1282, 0.75, 0.1267, 0.75, 0.1266, 0.7212, 0.1282, 0.7212, 0.3791, 0.2515, 0.3778, 0.2522, 0.3759, 0.2515, 0.3778, 0.2505, 0.1251, 0.5, 0.1265, 0.5, 0.1266, 0.5288, 0.125, 0.5288, 0.3778, 0.9978, 0.3791, 0.9985, 0.3778, 0.9995, 0.3759, 0.9985, 0.1265, 0.75, 0.1251, 0.75, 0.125, 0.7212, 0.1266, 0.7212, 0.3812, 0.2512, 0.3791, 0.2515, 0.3767, 0.2502, 0.3809, 0.25, 0.3809, 0.25, 0.3767, 0.2502, 0.375, 0.2212, 0.3809, 0.2212, 0.3791, 0.9985, 0.3812, 0.9988, 0.3808, 1.0, 0.3781, 0.9996, 0.3753, 0.0, 0.3808, 0.0, 0.3809, 0.02879, 0.375, 0.02879, 0.6222, 0.9978, 0.6228, 0.9966, 0.625, 0.9968, 0.6243, 0.9983, 0.8748, 0.75, 0.8719, 0.75, 0.8718, 0.7212, 0.875, 0.7212, 0.6228, 0.2534, 0.6222, 0.2522, 0.6243, 0.2517, 0.625, 0.2532, 0.8719, 0.5, 0.8748, 0.5, 0.875, 0.5288, 0.8718, 0.5288, 0.6209, 0.9985, 0.6222, 0.9978, 0.6241, 0.9985, 0.6222, 0.9995, 0.6222, 0.0, 0.6248, 0.0, 0.625, 0.02879, 0.622, 0.02879, 0.6222, 0.2522, 0.6209, 0.2515, 0.622, 0.2502, 0.6245, 0.2508, 0.6245, 0.2508, 0.622, 0.2502, 0.622, 0.2212, 0.625, 0.2212, 0.6188, 0.9988, 0.6209, 0.9985, 0.6219, 0.9996, 0.6192, 1.0, 0.6192, 0.0, 0.6219, 0.0, 0.622, 0.02879, 0.6191, 0.02879, 0.6209, 0.2515, 0.6188, 0.2512, 0.6191, 0.25, 0.622, 0.2502, 0.622, 0.2502, 0.6191, 0.25, 0.6191, 0.2212, 0.622, 0.2212, 0.3778, 0.7522, 0.3772, 0.7534, 0.375, 0.7532, 0.3757, 0.7517, 0.3733, 0.75, 0.3718, 0.75, 0.3718, 0.7212, 0.3734, 0.7212, 0.3772, 0.4966, 0.3778, 0.4978, 0.3757, 0.4983, 0.375, 0.4968, 0.3718, 0.5, 0.3733, 0.5, 0.3734, 0.5288, 0.3718, 0.5288, 0.3791, 0.7515, 0.3778, 0.7522, 0.3748, 0.7508, 0.378, 0.7502, 0.378, 0.7502, 0.3748, 0.7508, 0.3734, 0.7212, 0.378, 0.7212, 0.3778, 0.4978, 0.3791, 0.4985, 0.378, 0.4998, 0.3748, 0.4992, 0.3748, 0.4992, 0.378, 0.4998, 0.378, 0.5288, 0.3734, 0.5288, 0.3812, 0.7512, 0.3791, 0.7515, 0.378, 0.7502, 0.3809, 0.75, 0.3809, 0.75, 0.378, 0.7502, 0.378, 0.7212, 0.3809, 0.7212, 0.3791, 0.4985, 0.3812, 0.4988, 0.3809, 0.5, 0.378, 0.4998, 0.378, 0.4998, 0.3809, 0.5, 0.3809, 0.5288, 0.378, 0.5288, 0.6222, 0.4978, 0.6228, 0.4966, 0.625, 0.4968, 0.6243, 0.4983, 0.6267, 0.5, 0.6282, 0.5, 0.6282, 0.5288, 0.6266, 0.5288, 0.6228, 0.7534, 0.6222, 0.7522, 0.6243, 0.7517, 0.625, 0.7532, 0.6282, 0.75, 0.6267, 0.75, 0.6266, 0.7212, 0.6282, 0.7212, 0.6209, 0.4985, 0.6222, 0.4978, 0.6252, 0.4992, 0.622, 0.4998, 0.622, 0.4998, 0.6252, 0.4992, 0.6266, 0.5288, 0.622, 0.5288, 0.6222, 0.7522, 0.6209, 0.7515, 0.622, 0.7502, 0.6252, 0.7508, 0.6252, 0.7508, 0.622, 0.7502, 0.622, 0.7212, 0.6266, 0.7212, 0.6188, 0.4988, 0.6209, 0.4985, 0.622, 0.4998, 0.6191, 0.5, 0.6191, 0.5, 0.622, 0.4998, 0.622, 0.5288, 0.6191, 0.5288, 0.6209, 0.7515, 0.6188, 0.7512, 0.6191, 0.75, 0.622, 0.7502, 0.622, 0.7502, 0.6191, 0.75, 0.6191, 0.7212, 0.622, 0.7212, 0.3772, 0.2534, 0.3772, 0.4966, 0.375, 0.4967, 0.375, 0.2533, 0.1283, 0.5, 0.3717, 0.5, 0.3718, 0.5288, 0.1282, 0.5288, 0.3772, 0.7534, 0.3772, 0.9966, 0.375, 0.9967, 0.375, 0.7533, 0.3717, 0.75, 0.1283, 0.75, 0.1282, 0.7212, 0.3718, 0.7212, 0.3812, 0.9988, 0.6188, 0.9988, 0.619, 1.0, 0.381, 1.0, 0.381, 0.0, 0.619, 0.0, 0.6191, 0.02879, 0.3809, 0.02879, 0.6188, 0.2512, 0.3812, 0.2512, 0.3809, 0.25, 0.6191, 0.25, 0.6191, 0.25, 0.3809, 0.25, 0.3809, 0.2212, 0.6191, 0.2212, 0.3809, 0.7212, 0.6191, 0.7212, 0.6191, 0.75, 0.3809, 0.75, 0.3809, 0.75, 0.6191, 0.75, 0.6188, 0.7512, 0.3812, 0.7512, 0.6282, 0.7212, 0.8718, 0.7212, 0.8717, 0.75, 0.6283, 0.75, 0.625, 0.7533, 0.625, 0.9967, 0.6228, 0.9966, 0.6228, 0.7534, 0.6228, 0.4966, 0.6228, 0.2534, 0.625, 0.2533, 0.625, 0.4967, 0.6283, 0.5, 0.8717, 0.5, 0.8718, 0.5288, 0.6282, 0.5288, 0.6191, 0.5288, 0.3809, 0.5288, 0.3809, 0.5, 0.6191, 0.5, 0.6191, 0.5, 0.3809, 0.5, 0.3812, 0.4988, 0.6188, 0.4988, 0.1282, 0.5288, 0.1282, 0.7212, 0.1266, 0.7212, 0.1266, 0.5288, 0.8949, 0.9937, 0.8949, 0.9937, 0.8701, 0.9983, 0.8701, 0.9983, 0.8701, 0.9983, 0.8701, 0.9983, 0.8447, 1.0, 0.8447, 1.0, 0.8949, 0.9937, 0.8949, 0.9937, 0.9197, 0.9842, 0.9197, 0.9842, 0.9197, 0.9842, 0.9197, 0.9842, 0.9536, 0.9692, 0.9536, 0.9692, 0.9536, 0.9692, 0.9536, 0.9692, 0.9861, 0.9464, 0.9861, 0.9464, 0.9861, 0.9464, 0.9861, 0.9464, 0.992, 0.8213, 0.992, 0.8213, 0.992, 0.8213, 0.992, 0.8213, 0.9959, 0.6908, 0.9959, 0.6908, 0.9959, 0.6908, 0.9959, 0.6908, 0.9984, 0.5957, 0.9984, 0.5957, 0.8949, 0.006343, 0.8949, 0.006343, 0.8701, 0.001707, 0.8701, 0.001707, 0.8701, 0.001707, 0.8701, 0.001707, 0.8447, 0.0, 0.8447, 0.0, 0.8949, 0.006343, 0.8949, 0.006343, 0.9197, 0.01581, 0.9197, 0.01581, 0.9197, 0.01581, 0.9197, 0.01581, 0.9536, 0.03075, 0.9536, 0.03075, 0.9536, 0.03075, 0.9536, 0.03075, 0.9861, 0.05363, 0.9861, 0.05363, 0.9861, 0.05363, 0.9861, 0.05363, 0.992, 0.1787, 0.992, 0.1787, 0.992, 0.1787, 0.992, 0.1787, 0.9959, 0.3092, 0.9959, 0.3092, 0.9959, 0.3092, 0.9959, 0.3092, 0.9984, 0.4043, 0.9984, 0.4043, 0.9984, 0.4043, 0.9984, 0.4043, 0.9992, 0.5, 0.9992, 0.5, 0.9992, 0.5, 0.9992, 0.5, 0.9984, 0.5957, 0.9984, 0.5957, 0.1051, 0.006343, 0.1051, 0.006343, 0.1299, 0.001707, 0.1299, 0.001707, 0.1299, 0.001707, 0.1299, 0.001707, 0.1553, 0.0, 0.1553, 0.0, 0.1051, 0.006343, 0.1051, 0.006343, 0.0803, 0.01581, 0.0803, 0.01581, 0.0803, 0.01581, 0.0803, 0.01581, 0.04644, 0.03075, 0.04644, 0.03075, 0.04644, 0.03075, 0.04644, 0.03075, 0.01391, 0.05363, 0.01391, 0.05363, 0.01391, 0.05363, 0.01391, 0.05363, 0.00799, 0.1787, 0.00799, 0.1787, 0.00799, 0.1787, 0.00799, 0.1787, 0.004084, 0.3092, 0.004084, 0.3092, 0.004084, 0.3092, 0.004084, 0.3092, 0.001648, 0.4043, 0.001648, 0.4043, 0.001648, 0.4043, 0.001648, 0.4043, 0.000794, 0.5, 0.000794, 0.5, 0.000794, 0.5, 0.000794, 0.5, 0.001648, 0.5957, 0.001648, 0.5957, 0.1051, 0.9937, 0.1051, 0.9937, 0.1299, 0.9983, 0.1299, 0.9983, 0.1299, 0.9983, 0.1299, 0.9983, 0.1553, 1.0, 0.1553, 1.0, 0.1051, 0.9937, 0.1051, 0.9937, 0.0803, 0.9842, 0.0803, 0.9842, 0.0803, 0.9842, 0.0803, 0.9842, 0.04644, 0.9692, 0.04644, 0.9692, 0.04644, 0.9692, 0.04644, 0.9692, 0.01391, 0.9464, 0.01391, 0.9464, 0.01391, 0.9464, 0.01391, 0.9464, 0.00799, 0.8213, 0.00799, 0.8213, 0.00799, 0.8213, 0.00799, 0.8213, 0.004084, 0.6908, 0.004084, 0.6908, 0.004084, 0.6908, 0.004084, 0.6908, 0.001648, 0.5957, 0.001648, 0.5957, 0.6188, 0.7535, 0.6186, 0.7534, 0.6186, 0.7534, 0.6188, 0.7535, 0.6187, 0.9963, 0.6186, 0.9966, 0.6186, 0.9966, 0.6187, 0.9963, 0.6182, 0.7534, 0.6188, 0.7535, 0.6188, 0.7535, 0.6182, 0.7534, 0.6186, 0.9966, 0.6188, 0.9965, 0.6188, 0.9965, 0.6186, 0.9966, 0.3813, 0.9963, 0.3813, 0.7537, 0.3813, 0.7537, 0.3813, 0.9963, 0.6188, 0.9965, 0.6182, 0.9966, 0.6182, 0.9966, 0.6188, 0.9965, 0.6182, 0.9966, 0.3818, 0.9966, 0.3818, 0.9966, 0.6182, 0.9966, 0.3813, 0.7537, 0.3814, 0.7534, 0.3814, 0.7534, 0.3813, 0.7537, 0.3818, 0.7534, 0.6182, 0.7534, 0.6182, 0.7534, 0.3818, 0.7534, 0.3814, 0.7534, 0.3812, 0.7535, 0.3812, 0.7535, 0.3814, 0.7534, 0.3814, 0.9966, 0.3813, 0.9963, 0.3813, 0.9963, 0.3814, 0.9966, 0.6187, 0.7537, 0.6187, 0.9963, 0.6187, 0.9963, 0.6187, 0.7537, 0.3812, 0.7535, 0.3818, 0.7534, 0.3818, 0.7534, 0.3812, 0.7535, 0.3812, 0.9965, 0.3814, 0.9966, 0.3814, 0.9966, 0.3812, 0.9965, 0.6186, 0.7534, 0.6187, 0.7537, 0.6187, 0.7537, 0.6186, 0.7534, 0.3818, 0.9966, 0.3812, 0.9965, 0.3812, 0.9965, 0.3818, 0.9966])
me_cylinder.materials.append(mat_plastic)
me_cylinder.materials.append(mat_tvscreen)
me_cylinder.update()
me_cylinder_002 = bpy.data.meshes.new('Cylinder.002')
me_cylinder_002.from_pydata([(-0.5824, -0.0176, 0.03529), (-0.5838, -0.0176, 0.658), (0.5824, -0.0176, 0.03529), (0.5837, -0.0176, 0.6572)], [], [(0, 2, 3, 1)])
me_cylinder_002.polygons.foreach_set('material_index', [1])
_uv = me_cylinder_002.uv_layers.new(name='UVMap')
_uv.uv.foreach_set('vector', [0.0, 0.0, 0.0, 0.0, 0.0, 0.0, 0.0, 0.0])
me_cylinder_002.materials.append(mat_plastic)
me_cylinder_002.materials.append(mat_tvscreen)
me_cylinder_002.update()

# ---- objects
ob_tv = bpy.data.objects.new('TV', me_cylinder)
ob_screen = bpy.data.objects.new('Screen', me_cylinder_002)

# ---- transforms, parenting, visibility, modifiers, constraints
ob_tv.location = (0.0, 0.0, -0.3497)
_m = ob_tv.modifiers.new('Smooth by Angle', 'NODES')
_m.node_group = ng_smooth_by_angle
_m.use_pin_to_last = True
_m.show_group_selector = False
ob_screen.parent = ob_tv
ob_screen.matrix_parent_inverse = Matrix(((1.0, -0.0, 0.0, -0.0), (-0.0, 1.0, -0.0, 0.0), (0.0, -0.0, 1.0, 0.3497), (-0.0, 0.0, -0.0, 1.0)))
ob_screen.location = (0.0, 0.0, -0.3497)
ob_screen.scale = (1.015, 1.0, 1.011)
_m = ob_screen.modifiers.new('Smooth by Angle', 'NODES')
_m.node_group = ng_smooth_by_angle
_m.use_pin_to_last = True
_m.show_group_selector = False

# ---- collection membership
col_collection.objects.link(ob_tv)
col_collection.objects.link(ob_screen)

# ---- scene / render settings (as saved in the file)
scene.frame_start = 1; scene.frame_end = 250; scene.frame_set(1)
scene.render.engine = 'BLENDER_EEVEE_NEXT'
scene.eevee.ray_tracing_options.trace_max_roughness = 0.0
bpy.context.view_layer.update()

# ---- added for rendering (the .blend has no active camera and no usable light): camera, sun
cam_auto = bpy.data.cameras.new('AutoCamera')
cam_auto.lens = 50.0
cam_auto.sensor_width = 36.0
cam_auto.clip_end = 1000.0
ob_auto_camera = bpy.data.objects.new('AutoCamera', cam_auto)
scene.collection.objects.link(ob_auto_camera)
ob_auto_camera.location = (1.30652, -1.56782, 1.00396)
ob_auto_camera.rotation_euler = (1.09748, -7.21219e-08, 0.694738)
scene.camera = ob_auto_camera
light_auto_sun = bpy.data.lights.new('AutoSun', 'SUN')
light_auto_sun.energy = 3.0
light_auto_sun.angle = 0.0523599
ob_auto_sun = bpy.data.objects.new('AutoSun', light_auto_sun)
scene.collection.objects.link(ob_auto_sun)
ob_auto_sun.rotation_euler = (0.872665, 0.174533, 0.523599)
bpy.context.view_layer.update()
